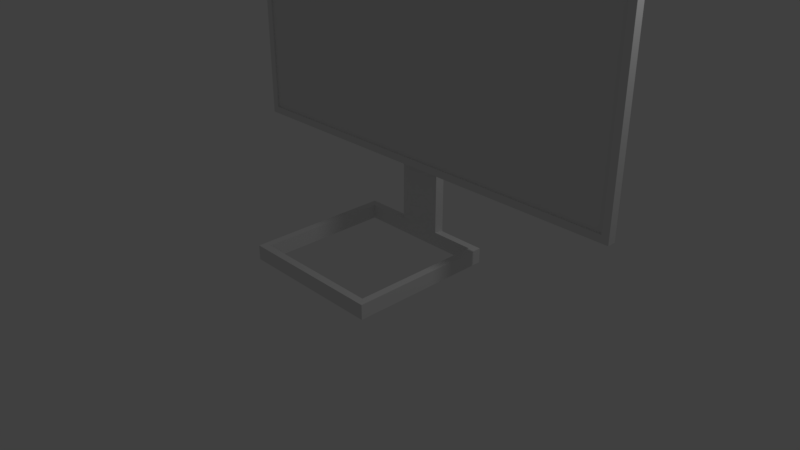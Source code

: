 # Source: Monitor.blend  (saved by Blender 2.79.0; exported with 4.5.12 LTS)
import bpy
from mathutils import Matrix  # noqa: F401  (used for matrix-valued properties, if any)

bpy.ops.wm.read_factory_settings(use_empty=True)
scene = bpy.context.scene
scene.name = 'Scene'

# ---- collections
col_collection_1 = bpy.data.collections.new('Collection 1'); scene.collection.children.link(col_collection_1)

# ---- world
world_world = bpy.data.worlds.new('World'); scene.world = world_world
world_world.color = (0.05088, 0.05088, 0.05088)
world_world.use_sun_shadow = False
world_world.sun_shadow_jitter_overblur = 0.0
world_world.cycles.sampling_method = 'MANUAL'

# ---- cameras
cam_camera = bpy.data.cameras.new('Camera')
cam_camera.clip_end = 100.0
cam_camera.lens = 35.0
cam_camera.sensor_width = 32.0
cam_camera.sensor_height = 18.0
cam_camera.ortho_scale = 7.314
cam_camera.dof.focus_distance = 0.0
cam_camera.dof.aperture_fstop = 128.0

# ---- lights
light_lamp = bpy.data.lights.new('Lamp', 'POINT')
light_lamp.transmission_factor = 0.0
light_lamp.cutoff_distance = 30.0
light_lamp.energy = 100.0
light_lamp.shadow_buffer_clip_start = 1.001
light_lamp.shadow_soft_size = 0.1
light_lamp.shadow_maximum_resolution = 0.006
light_lamp.use_absolute_resolution = True

# ---- meshes
me_cube_001 = bpy.data.meshes.new('Cube.001')
me_cube_001.from_pydata([(-0.9, -0.9, -0.1), (-0.9, -0.9, 0.1), (-0.9, 0.9, -0.1), (-0.9, 0.9, 0.1), (0.9, -0.9, -0.1), (0.9, -0.9, 0.1), (0.9, 0.9, -0.1), (0.9, 0.9, 0.1), (-1.0, -1.0, 0.1), (-1.0, 1.0, 0.1), (1.0, 1.0, 0.1), (1.0, -1.0, 0.1), (-1.0, 1.0, -0.1), (-1.0, -1.0, -0.1), (1.0, 1.0, -0.1), (1.0, -1.0, -0.1), (0.3333, 1.0, -0.1), (-0.3333, 1.0, -0.1), (-0.3333, 1.0, 0.1), (0.3333, 1.0, 0.1), (-0.3, 0.9, 0.1), (0.3, 0.9, 0.1), (0.3, 0.9, -0.1), (-0.3, 0.9, -0.1), (-0.3333, 1.0, 1.1), (0.3333, 1.0, 1.1), (-0.3, 0.9, 1.1), (0.3, 0.9, 1.1), (2.98e-08, 0.9, 0.1), (2.98e-08, 0.9, 1.1), (0.3, 0.9, 0.9726), (-0.3, 0.9, 0.9726), (2.98e-08, 0.9, 0.9726), (-3.0, 0.8873, 4.358), (3.0, 0.8873, 4.358), (-3.0, 0.8873, 0.9835), (3.0, 0.8873, 0.9835), (-2.9, 0.7873, 4.258), (-2.9, 0.7873, 1.083), (2.9, 0.7873, 4.258), (2.9, 0.7873, 1.083), (-3.0, 0.7873, 4.358), (-3.0, 0.7873, 0.9835), (3.0, 0.7873, 4.358), (3.0, 0.7873, 0.9835), (-3.0, 0.7673, 4.358), (-3.0, 0.7673, 0.9835), (3.0, 0.7673, 4.358), (3.0, 0.7673, 0.9835), (-2.9, 0.7673, 4.258), (-2.9, 0.7673, 1.083), (2.9, 0.7673, 4.258), (2.9, 0.7673, 1.083)], [], [(13, 8, 9, 12), (16, 19, 10, 14), (14, 10, 11, 15), (15, 11, 8, 13), (5, 4, 0, 1), (1, 0, 2, 3), (1, 3, 9, 8), (21, 7, 10, 19), (7, 5, 11, 10), (5, 1, 8, 11), (2, 0, 13, 12), (23, 2, 12, 17), (4, 6, 14, 15), (0, 4, 15, 13), (21, 22, 6, 7), (7, 6, 4, 5), (3, 2, 23, 20), (20, 23, 22, 21, 28), (6, 22, 16, 14), (22, 23, 17, 16), (3, 20, 18, 9), (21, 19, 25, 27, 30), (12, 9, 18, 17), (17, 18, 19, 16), (26, 29, 27, 25, 24), (19, 18, 24, 25), (18, 20, 31, 26, 24), (20, 28, 32, 31), (28, 21, 30, 32), (30, 27, 34, 36), (27, 26, 33, 34), (26, 31, 35, 33), (31, 30, 36, 35), (33, 35, 42, 41), (40, 39, 37, 38), (36, 34, 43, 44), (34, 33, 41, 43), (35, 36, 44, 42), (38, 37, 49, 50), (39, 40, 52, 51), (43, 41, 45, 47), (42, 44, 48, 46), (50, 49, 45, 46), (49, 51, 47, 45), (51, 52, 48, 47), (52, 50, 46, 48), (44, 43, 47, 48), (40, 38, 50, 52), (41, 42, 46, 45), (37, 39, 51, 49)])
me_cube_001.use_remesh_preserve_volume = False
me_cube_001.use_remesh_preserve_attributes = False
me_cube_001.use_mirror_vertex_groups = False
me_cube_001.update()

# ---- objects
ob_monitor = bpy.data.objects.new('Monitor', me_cube_001)
ob_lamp = bpy.data.objects.new('Lamp', light_lamp)
ob_camera = bpy.data.objects.new('Camera', cam_camera)

# ---- transforms, parenting, visibility, modifiers, constraints
ob_monitor.location = (0.0, 0.0, 0.0)
ob_monitor.lineart.crease_threshold = 0.0
ob_lamp.location = (4.076, 1.005, 5.904)
ob_lamp.rotation_euler = (0.6503, 0.05522, 1.866)
ob_lamp.lock_rotations_4d = False
ob_lamp.empty_display_type = 'ARROWS'
ob_lamp.color = (0.0, 0.0, 0.0, 0.0)
ob_lamp.lineart.crease_threshold = 0.0
ob_camera.location = (7.481, -6.508, 5.344)
ob_camera.rotation_euler = (1.109, 0.0, 0.8149)
ob_camera.lock_rotations_4d = False
ob_camera.empty_display_type = 'ARROWS'
ob_camera.color = (0.0, 0.0, 0.0, 0.0)
ob_camera.display_type = 'WIRE'
ob_camera.lineart.crease_threshold = 0.0

# ---- collection membership
col_collection_1.objects.link(ob_monitor)
col_collection_1.objects.link(ob_lamp)
col_collection_1.objects.link(ob_camera)

# ---- scene / render settings (as saved in the file)
scene.camera = ob_camera
scene.frame_start = 1; scene.frame_end = 250; scene.frame_set(1)
scene.render.engine = 'BLENDER_EEVEE_NEXT'
scene.render.resolution_percentage = 50
scene.render.dither_intensity = 0.0
scene.cycles.use_denoising = False
scene.cycles.samples = 128
scene.cycles.sampling_pattern = 'TABULATED_SOBOL'
scene.cycles.use_adaptive_sampling = False
scene.cycles.use_light_tree = False
scene.cycles.blur_glossy = 0.0
scene.cycles.sample_clamp_indirect = 0.0
scene.view_settings.view_transform = 'Standard'
bpy.context.view_layer.update()
